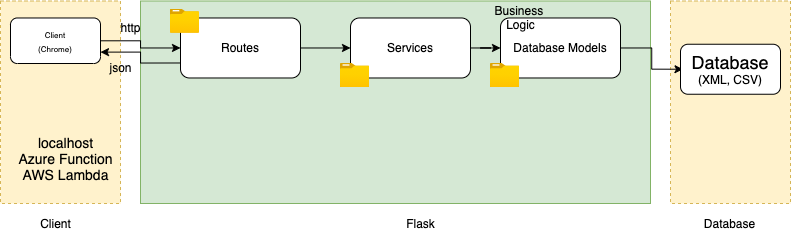

The diagram above was exported from draw.io. Its source (the exported page's mxGraphModel, read from the mxfile embedded in the PNG):
<mxGraphModel dx="1527" dy="952" grid="1" gridSize="10" guides="1" tooltips="1" connect="1" arrows="1" fold="1" page="1" pageScale="1" pageWidth="1654" pageHeight="1169" math="0" shadow="0">
  <root>
    <mxCell id="0" />
    <mxCell id="1" parent="0" />
    <mxCell id="2" value="" style="rounded=0;whiteSpace=wrap;html=1;fillColor=#d5e8d4;strokeColor=#82b366;" vertex="1" parent="1">
      <mxGeometry x="1030" y="207.5" width="510" height="202.5" as="geometry" />
    </mxCell>
    <mxCell id="3" value="" style="rounded=0;whiteSpace=wrap;html=1;fillColor=#fff2cc;dashed=1;strokeColor=#d6b656;" vertex="1" parent="1">
      <mxGeometry x="1560" y="207.5" width="120" height="202.5" as="geometry" />
    </mxCell>
    <mxCell id="4" value="Database" style="text;html=1;align=center;verticalAlign=middle;resizable=0;points=[];autosize=1;" vertex="1" parent="1">
      <mxGeometry x="1584" y="420" width="70" height="20" as="geometry" />
    </mxCell>
    <mxCell id="5" style="edgeStyle=orthogonalEdgeStyle;rounded=0;orthogonalLoop=1;jettySize=auto;html=1;exitX=1;exitY=0.5;exitDx=0;exitDy=0;entryX=0;entryY=0.5;entryDx=0;entryDy=0;" edge="1" source="6" parent="1">
      <mxGeometry relative="1" as="geometry">
        <mxPoint x="1572.5" y="275.74" as="targetPoint" />
      </mxGeometry>
    </mxCell>
    <mxCell id="6" value="Database Models" style="rounded=1;whiteSpace=wrap;html=1;fillColor=#FFFFFF;" vertex="1" parent="1">
      <mxGeometry x="1390" y="224.48000000000002" width="120" height="60" as="geometry" />
    </mxCell>
    <mxCell id="7" value="Business &lt;br&gt;Logic" style="text;html=1;align=center;verticalAlign=middle;resizable=0;points=[];autosize=1;" vertex="1" parent="1">
      <mxGeometry x="1380" y="208.86" width="60" height="30" as="geometry" />
    </mxCell>
    <mxCell id="8" style="edgeStyle=orthogonalEdgeStyle;rounded=0;orthogonalLoop=1;jettySize=auto;html=1;entryX=0;entryY=0.5;entryDx=0;entryDy=0;" edge="1" source="9" target="6" parent="1">
      <mxGeometry relative="1" as="geometry" />
    </mxCell>
    <mxCell id="9" value="Services" style="rounded=1;whiteSpace=wrap;html=1;fillColor=#FFFFFF;" vertex="1" parent="1">
      <mxGeometry x="1240" y="224.48000000000002" width="120" height="60" as="geometry" />
    </mxCell>
    <mxCell id="10" value="Routes" style="rounded=1;whiteSpace=wrap;html=1;fillColor=#FFFFFF;" vertex="1" parent="1">
      <mxGeometry x="1070" y="224.48" width="120" height="60" as="geometry" />
    </mxCell>
    <mxCell id="11" style="edgeStyle=orthogonalEdgeStyle;rounded=0;orthogonalLoop=1;jettySize=auto;html=1;exitX=1;exitY=0.5;exitDx=0;exitDy=0;entryX=0;entryY=0.5;entryDx=0;entryDy=0;" edge="1" source="10" target="9" parent="1">
      <mxGeometry relative="1" as="geometry">
        <mxPoint x="1190" y="339.26" as="sourcePoint" />
      </mxGeometry>
    </mxCell>
    <mxCell id="12" value="Flask" style="text;html=1;align=center;verticalAlign=middle;resizable=0;points=[];autosize=1;" vertex="1" parent="1">
      <mxGeometry x="1290" y="420" width="40" height="20" as="geometry" />
    </mxCell>
    <mxCell id="13" value="" style="aspect=fixed;html=1;points=[];align=center;image;fontSize=12;image=img/lib/azure2/general/Folder_Blank.svg;fillColor=#FFFFFF;" vertex="1" parent="1">
      <mxGeometry x="1380" y="270" width="29" height="23.53" as="geometry" />
    </mxCell>
    <mxCell id="14" value="" style="aspect=fixed;html=1;points=[];align=center;image;fontSize=12;image=img/lib/azure2/general/Folder_Blank.svg;fillColor=#FFFFFF;" vertex="1" parent="1">
      <mxGeometry x="1230" y="270" width="29" height="23.53" as="geometry" />
    </mxCell>
    <mxCell id="15" value="" style="aspect=fixed;html=1;points=[];align=center;image;fontSize=12;image=img/lib/azure2/general/Folder_Blank.svg;fillColor=#FFFFFF;" vertex="1" parent="1">
      <mxGeometry x="1060" y="215.73000000000002" width="29" height="23.53" as="geometry" />
    </mxCell>
    <mxCell id="16" value="" style="rounded=0;whiteSpace=wrap;html=1;fillColor=#fff2cc;dashed=1;strokeColor=#d6b656;" vertex="1" parent="1">
      <mxGeometry x="890" y="207.5" width="120" height="202.5" as="geometry" />
    </mxCell>
    <mxCell id="17" style="edgeStyle=orthogonalEdgeStyle;rounded=0;orthogonalLoop=1;jettySize=auto;html=1;" edge="1" source="18" target="10" parent="1">
      <mxGeometry relative="1" as="geometry" />
    </mxCell>
    <mxCell id="18" value="&lt;font style=&quot;font-size: 8px&quot;&gt;Client&lt;br&gt;(Chrome)&lt;br&gt;&lt;/font&gt;" style="rounded=1;whiteSpace=wrap;html=1;fillColor=#FFFFFF;" vertex="1" parent="1">
      <mxGeometry x="900" y="224.48" width="90" height="45.52" as="geometry" />
    </mxCell>
    <mxCell id="19" value="Client" style="text;html=1;align=center;verticalAlign=middle;resizable=0;points=[];autosize=1;" vertex="1" parent="1">
      <mxGeometry x="920" y="420" width="50" height="20" as="geometry" />
    </mxCell>
    <mxCell id="20" value="&lt;font&gt;&lt;span style=&quot;font-size: 18px&quot;&gt;Database&lt;br&gt;&lt;/span&gt;(XML, CSV)&lt;br&gt;&lt;/font&gt;" style="rounded=1;whiteSpace=wrap;html=1;" vertex="1" parent="1">
      <mxGeometry x="1570" y="250.74" width="100" height="50" as="geometry" />
    </mxCell>
    <mxCell id="21" value="&lt;font style=&quot;font-size: 14px&quot;&gt;localhost&lt;br&gt;Azure Function&lt;br&gt;AWS Lambda&lt;/font&gt;" style="text;html=1;align=center;verticalAlign=middle;resizable=0;points=[];autosize=1;" vertex="1" parent="1">
      <mxGeometry x="900" y="340" width="110" height="50" as="geometry" />
    </mxCell>
    <mxCell id="22" value="json" style="text;html=1;align=center;verticalAlign=middle;resizable=0;points=[];autosize=1;" vertex="1" parent="1">
      <mxGeometry x="990" y="264.48" width="40" height="20" as="geometry" />
    </mxCell>
    <mxCell id="23" value="http" style="text;html=1;align=center;verticalAlign=middle;resizable=0;points=[];autosize=1;" vertex="1" parent="1">
      <mxGeometry x="1000" y="224.48000000000002" width="40" height="20" as="geometry" />
    </mxCell>
    <mxCell id="24" style="edgeStyle=orthogonalEdgeStyle;rounded=0;orthogonalLoop=1;jettySize=auto;html=1;exitX=0;exitY=0.75;exitDx=0;exitDy=0;entryX=1;entryY=0.75;entryDx=0;entryDy=0;" edge="1" source="10" target="18" parent="1">
      <mxGeometry relative="1" as="geometry" />
    </mxCell>
  </root>
</mxGraphModel>